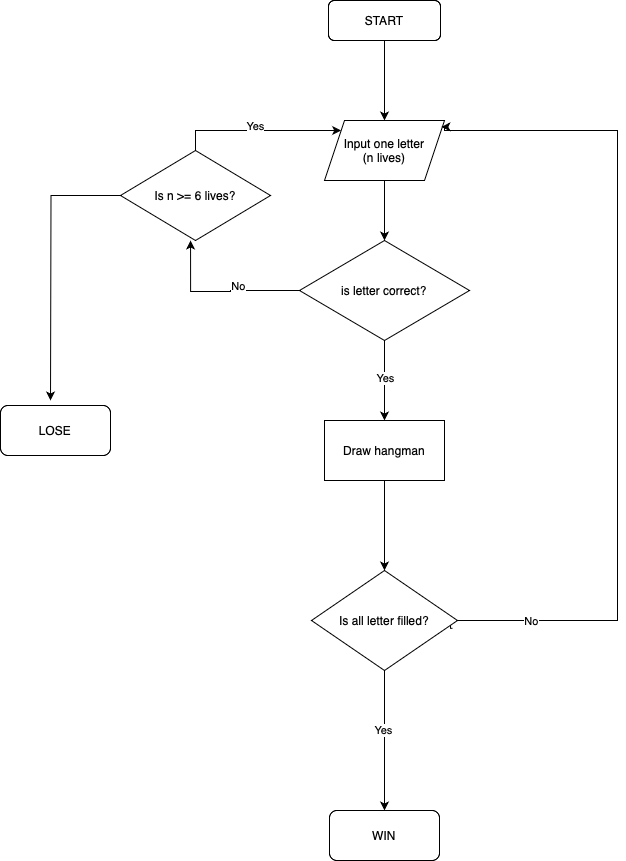

The diagram above was exported from draw.io. Its source (the exported page's mxGraphModel, read from the mxfile embedded in the PNG):
<mxGraphModel dx="1237" dy="884" grid="1" gridSize="10" guides="1" tooltips="1" connect="1" arrows="1" fold="1" page="1" pageScale="1" pageWidth="850" pageHeight="1100" math="0" shadow="0">
  <root>
    <mxCell id="0" />
    <mxCell id="1" parent="0" />
    <mxCell id="2d0OJtS9dZS_-GpYg9Kz-7" style="edgeStyle=orthogonalEdgeStyle;rounded=0;orthogonalLoop=1;jettySize=auto;html=1;entryX=0.5;entryY=0;entryDx=0;entryDy=0;" edge="1" parent="1" source="2d0OJtS9dZS_-GpYg9Kz-1" target="2d0OJtS9dZS_-GpYg9Kz-6">
      <mxGeometry relative="1" as="geometry" />
    </mxCell>
    <mxCell id="2d0OJtS9dZS_-GpYg9Kz-1" value="START" style="rounded=1;whiteSpace=wrap;html=1;" vertex="1" parent="1">
      <mxGeometry x="438" y="35" width="112" height="40" as="geometry" />
    </mxCell>
    <mxCell id="2d0OJtS9dZS_-GpYg9Kz-15" style="edgeStyle=orthogonalEdgeStyle;rounded=0;orthogonalLoop=1;jettySize=auto;html=1;entryX=0.5;entryY=0;entryDx=0;entryDy=0;" edge="1" parent="1" source="2d0OJtS9dZS_-GpYg9Kz-3" target="2d0OJtS9dZS_-GpYg9Kz-9">
      <mxGeometry relative="1" as="geometry" />
    </mxCell>
    <mxCell id="2d0OJtS9dZS_-GpYg9Kz-16" value="Yes" style="edgeLabel;html=1;align=center;verticalAlign=middle;resizable=0;points=[];" vertex="1" connectable="0" parent="2d0OJtS9dZS_-GpYg9Kz-15">
      <mxGeometry x="-0.065" relative="1" as="geometry">
        <mxPoint as="offset" />
      </mxGeometry>
    </mxCell>
    <mxCell id="2d0OJtS9dZS_-GpYg9Kz-20" style="edgeStyle=orthogonalEdgeStyle;rounded=0;orthogonalLoop=1;jettySize=auto;html=1;entryX=0.467;entryY=1;entryDx=0;entryDy=0;entryPerimeter=0;" edge="1" parent="1" source="2d0OJtS9dZS_-GpYg9Kz-3" target="2d0OJtS9dZS_-GpYg9Kz-19">
      <mxGeometry relative="1" as="geometry">
        <mxPoint x="280" y="295" as="targetPoint" />
        <Array as="points">
          <mxPoint x="340" y="325" />
          <mxPoint x="280" y="326" />
        </Array>
      </mxGeometry>
    </mxCell>
    <mxCell id="2d0OJtS9dZS_-GpYg9Kz-22" value="No&lt;div&gt;&lt;br&gt;&lt;/div&gt;" style="edgeLabel;html=1;align=center;verticalAlign=middle;resizable=0;points=[];" vertex="1" connectable="0" parent="2d0OJtS9dZS_-GpYg9Kz-20">
      <mxGeometry x="-0.2346" y="1" relative="1" as="geometry">
        <mxPoint as="offset" />
      </mxGeometry>
    </mxCell>
    <mxCell id="2d0OJtS9dZS_-GpYg9Kz-3" value="is letter correct?" style="rhombus;whiteSpace=wrap;html=1;" vertex="1" parent="1">
      <mxGeometry x="409" y="275" width="170" height="100" as="geometry" />
    </mxCell>
    <mxCell id="2d0OJtS9dZS_-GpYg9Kz-8" style="edgeStyle=orthogonalEdgeStyle;rounded=0;orthogonalLoop=1;jettySize=auto;html=1;entryX=0.5;entryY=0;entryDx=0;entryDy=0;" edge="1" parent="1" source="2d0OJtS9dZS_-GpYg9Kz-6" target="2d0OJtS9dZS_-GpYg9Kz-3">
      <mxGeometry relative="1" as="geometry" />
    </mxCell>
    <mxCell id="2d0OJtS9dZS_-GpYg9Kz-6" value="Input one letter&lt;div&gt;(n lives)&lt;/div&gt;" style="shape=parallelogram;perimeter=parallelogramPerimeter;whiteSpace=wrap;html=1;fixedSize=1;" vertex="1" parent="1">
      <mxGeometry x="434" y="155" width="120" height="60" as="geometry" />
    </mxCell>
    <mxCell id="2d0OJtS9dZS_-GpYg9Kz-26" style="edgeStyle=orthogonalEdgeStyle;rounded=0;orthogonalLoop=1;jettySize=auto;html=1;entryX=0.974;entryY=0.107;entryDx=0;entryDy=0;entryPerimeter=0;exitX=0.966;exitY=0.578;exitDx=0;exitDy=0;exitPerimeter=0;" edge="1" parent="1" source="2d0OJtS9dZS_-GpYg9Kz-27" target="2d0OJtS9dZS_-GpYg9Kz-6">
      <mxGeometry relative="1" as="geometry">
        <mxPoint x="554" y="175.59000000000006" as="targetPoint" />
        <mxPoint x="560" y="555" as="sourcePoint" />
        <Array as="points">
          <mxPoint x="560" y="663" />
          <mxPoint x="560" y="655" />
          <mxPoint x="727" y="655" />
          <mxPoint x="727" y="165" />
          <mxPoint x="554" y="165" />
          <mxPoint x="554" y="161" />
        </Array>
      </mxGeometry>
    </mxCell>
    <mxCell id="2d0OJtS9dZS_-GpYg9Kz-29" value="No" style="edgeLabel;html=1;align=center;verticalAlign=middle;resizable=0;points=[];" vertex="1" connectable="0" parent="2d0OJtS9dZS_-GpYg9Kz-26">
      <mxGeometry x="-0.7877" relative="1" as="geometry">
        <mxPoint as="offset" />
      </mxGeometry>
    </mxCell>
    <mxCell id="2d0OJtS9dZS_-GpYg9Kz-28" style="edgeStyle=orthogonalEdgeStyle;rounded=0;orthogonalLoop=1;jettySize=auto;html=1;entryX=0.5;entryY=0;entryDx=0;entryDy=0;" edge="1" parent="1" source="2d0OJtS9dZS_-GpYg9Kz-9" target="2d0OJtS9dZS_-GpYg9Kz-27">
      <mxGeometry relative="1" as="geometry" />
    </mxCell>
    <mxCell id="2d0OJtS9dZS_-GpYg9Kz-9" value="Draw hangman" style="rounded=0;whiteSpace=wrap;html=1;" vertex="1" parent="1">
      <mxGeometry x="434" y="455" width="120" height="60" as="geometry" />
    </mxCell>
    <mxCell id="2d0OJtS9dZS_-GpYg9Kz-21" style="edgeStyle=orthogonalEdgeStyle;rounded=0;orthogonalLoop=1;jettySize=auto;html=1;" edge="1" parent="1" source="2d0OJtS9dZS_-GpYg9Kz-19" target="2d0OJtS9dZS_-GpYg9Kz-6">
      <mxGeometry relative="1" as="geometry">
        <mxPoint x="285" y="165" as="targetPoint" />
        <Array as="points">
          <mxPoint x="305" y="165" />
        </Array>
      </mxGeometry>
    </mxCell>
    <mxCell id="2d0OJtS9dZS_-GpYg9Kz-23" value="Yes&lt;div&gt;&lt;br&gt;&lt;/div&gt;" style="edgeLabel;html=1;align=center;verticalAlign=middle;resizable=0;points=[];" vertex="1" connectable="0" parent="2d0OJtS9dZS_-GpYg9Kz-21">
      <mxGeometry x="-0.0421" y="-1" relative="1" as="geometry">
        <mxPoint as="offset" />
      </mxGeometry>
    </mxCell>
    <mxCell id="2d0OJtS9dZS_-GpYg9Kz-24" style="edgeStyle=orthogonalEdgeStyle;rounded=0;orthogonalLoop=1;jettySize=auto;html=1;" edge="1" parent="1" source="2d0OJtS9dZS_-GpYg9Kz-19">
      <mxGeometry relative="1" as="geometry">
        <mxPoint x="160" y="435" as="targetPoint" />
      </mxGeometry>
    </mxCell>
    <mxCell id="2d0OJtS9dZS_-GpYg9Kz-19" value="Is n &amp;gt;= 6 lives?" style="rhombus;whiteSpace=wrap;html=1;" vertex="1" parent="1">
      <mxGeometry x="230" y="185" width="150" height="90" as="geometry" />
    </mxCell>
    <mxCell id="2d0OJtS9dZS_-GpYg9Kz-25" value="LOSE" style="rounded=1;whiteSpace=wrap;html=1;" vertex="1" parent="1">
      <mxGeometry x="110" y="440" width="110" height="50" as="geometry" />
    </mxCell>
    <mxCell id="2d0OJtS9dZS_-GpYg9Kz-31" style="edgeStyle=orthogonalEdgeStyle;rounded=0;orthogonalLoop=1;jettySize=auto;html=1;" edge="1" parent="1" source="2d0OJtS9dZS_-GpYg9Kz-27" target="2d0OJtS9dZS_-GpYg9Kz-30">
      <mxGeometry relative="1" as="geometry" />
    </mxCell>
    <mxCell id="2d0OJtS9dZS_-GpYg9Kz-32" value="Yes" style="edgeLabel;html=1;align=center;verticalAlign=middle;resizable=0;points=[];" vertex="1" connectable="0" parent="2d0OJtS9dZS_-GpYg9Kz-31">
      <mxGeometry x="-0.164" y="-2" relative="1" as="geometry">
        <mxPoint as="offset" />
      </mxGeometry>
    </mxCell>
    <mxCell id="2d0OJtS9dZS_-GpYg9Kz-27" value="Is all letter filled?" style="rhombus;whiteSpace=wrap;html=1;" vertex="1" parent="1">
      <mxGeometry x="421" y="605" width="146" height="100" as="geometry" />
    </mxCell>
    <mxCell id="2d0OJtS9dZS_-GpYg9Kz-30" value="WIN" style="rounded=1;whiteSpace=wrap;html=1;" vertex="1" parent="1">
      <mxGeometry x="439" y="845" width="110" height="50" as="geometry" />
    </mxCell>
  </root>
</mxGraphModel>